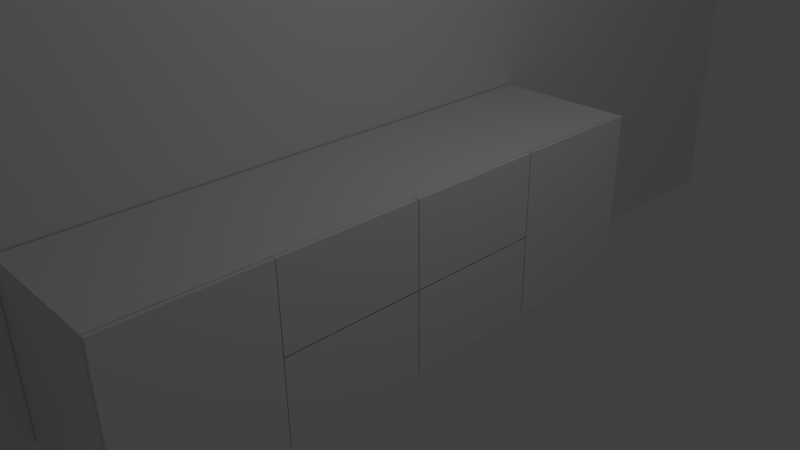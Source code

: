 # Source: bath-cabinet.blend  (saved by Blender 2.74.0; exported with 4.5.12 LTS)
import bpy
from mathutils import Matrix  # noqa: F401  (used for matrix-valued properties, if any)

bpy.ops.wm.read_factory_settings(use_empty=True)
scene = bpy.context.scene
scene.name = 'Scene'

# ---- collections
col_collection_1 = bpy.data.collections.new('Collection 1'); scene.collection.children.link(col_collection_1)

# ---- materials (node trees are filled in below, after node groups)
mat_material = bpy.data.materials.new('Material')
mat_material.alpha_threshold = 0.0
mat_material.use_transparent_shadow = False
mat_material.roughness = 0.5
mat_material.line_color = (0.0, 0.0, 0.0, 1.0)

# ---- material node trees

# ---- world
world_world = bpy.data.worlds.new('World'); scene.world = world_world
world_world.color = (0.05088, 0.05088, 0.05088)
world_world.use_sun_shadow = False
world_world.sun_shadow_jitter_overblur = 0.0
world_world.cycles.sampling_method = 'MANUAL'
world_world.cycles.sample_map_resolution = 256

# ---- cameras
cam_camera = bpy.data.cameras.new('Camera')
cam_camera.clip_end = 100.0
cam_camera.lens = 35.0
cam_camera.sensor_width = 32.0
cam_camera.sensor_height = 18.0
cam_camera.ortho_scale = 7.314
cam_camera.dof.focus_distance = 0.0
cam_camera.dof.aperture_fstop = 128.0

# ---- lights
light_lamp = bpy.data.lights.new('Lamp', 'POINT')
light_lamp.transmission_factor = 0.0
light_lamp.cutoff_distance = 30.0
light_lamp.energy = 100.0
light_lamp.shadow_buffer_clip_start = 1.001
light_lamp.shadow_soft_size = 0.1
light_lamp.shadow_maximum_resolution = 0.006
light_lamp.use_absolute_resolution = True
light_lamp.cycles.use_multiple_importance_sampling = False

# ---- meshes
me_plane = bpy.data.meshes.new('Plane')
me_plane.from_pydata([(-1.0, -1.0, 0.0), (1.0, -1.0, 0.0), (-1.0, 1.0, 0.0), (1.0, 1.0, 0.0)], [], [(0, 1, 3, 2)])
me_plane.use_remesh_preserve_volume = False
me_plane.use_remesh_preserve_attributes = False
me_plane.use_mirror_vertex_groups = False
me_plane.update()
me_cube = bpy.data.meshes.new('Cube')
me_cube.from_pydata([(1.0, 0.0, -1.0), (1.0, -0.9982, -1.0), (-1.0, -0.9982, -1.0), (-1.0, 0.0, -1.0), (1.0, 0.0, 1.0), (1.0, -0.9982, 1.0), (-1.0, -0.9982, 1.0), (-1.0, 0.0, 1.0), (1.0, -0.4982, -1.0), (1.0, 0.0, 0.0), (1.0, -0.9982, 0.0), (1.0, -0.4982, 1.0), (1.0, -0.4982, 0.0), (1.0, -0.5032, -0.98), (1.0, -0.9932, -0.98), (1.0, -0.9932, 0.0), (1.0, -0.9932, 0.98), (1.0, -0.5032, 0.98), (1.0, -0.5032, 0.0), (1.0, -0.5032, -0.98), (1.0, -0.9932, -0.98), (1.0, -0.9932, 0.0), (1.0, -0.9932, 0.98), (1.0, -0.5032, 0.98), (1.0, -0.5032, 0.0), (1.019, -0.5032, -0.98), (1.019, -0.9932, -0.98), (1.019, -0.9932, 2.241e-09), (1.019, -0.9932, 0.98), (1.019, -0.5032, 0.98), (1.019, -0.5032, 2.241e-09), (1.019, -0.4983, -0.9996), (1.019, -0.9981, -0.9996), (1.019, -0.9981, 2.278e-09), (1.019, -0.9981, 0.9996), (1.019, -0.4983, 0.9996), (1.019, -0.4983, 2.278e-09), (1.071, -0.4983, -0.9996), (1.071, -0.9981, -0.9996), (1.071, -0.9981, 6.556e-09), (1.071, -0.9981, 0.9996), (1.071, -0.4983, 0.9996), (1.071, -0.4983, 6.556e-09), (1.0, 0.0, 0.01005), (1.0, 0.0, 0.99), (1.0, -0.4932, 0.99), (1.0, -0.4932, 0.01005), (1.0, 0.0, -0.99), (1.0, -0.4932, -0.99), (1.0, 0.0, -0.01), (1.0, -0.4932, -0.01), (1.0, 0.0, 0.01005), (1.0, 0.0, 0.99), (1.0, -0.4932, 0.99), (1.0, -0.4932, 0.01005), (1.0, 0.0, -0.99), (1.0, -0.4932, -0.99), (1.0, 0.0, -0.01), (1.0, -0.4932, -0.01), (1.0, 0.0, 0.01005), (1.0, 0.0, 0.99), (1.0, -0.4932, 0.99), (1.0, -0.4932, 0.01005), (1.0, 0.0, -0.99), (1.0, -0.4932, -0.99), (1.0, 0.0, -0.01), (1.0, -0.4932, -0.01), (1.0, -0.003762, 0.01005), (1.0, -0.003762, 0.99), (1.0, -0.4932, 0.99), (1.0, -0.4932, 0.01005), (1.0, -0.003762, -0.99), (1.0, -0.4932, -0.99), (1.0, -0.003762, -0.01), (1.0, -0.4932, -0.01), (1.02, -0.003762, 0.01005), (1.02, -0.003762, 0.99), (1.02, -0.4932, 0.99), (1.02, -0.4932, 0.01005), (1.02, -0.003762, -0.99), (1.02, -0.4932, -0.99), (1.02, -0.003762, -0.01), (1.02, -0.4932, -0.01), (1.02, -0.001855, 0.01013), (1.02, -0.001855, 0.9975), (1.02, -0.4951, 0.9975), (1.02, -0.4951, 0.01013), (1.02, -0.001855, -0.9976), (1.02, -0.4951, -0.9976), (1.02, -0.001855, -0.01008), (1.02, -0.4951, -0.01008), (1.07, -0.001855, 0.01013), (1.07, -0.001855, 0.9975), (1.07, -0.4951, 0.9975), (1.07, -0.4951, 0.01013), (1.07, -0.001855, -0.9976), (1.07, -0.4951, -0.9976), (1.07, -0.001855, -0.01008), (1.07, -0.4951, -0.01008)], [], [(0, 8, 1, 2, 3), (4, 7, 6, 5, 11), (12, 11, 17, 18), (1, 10, 5, 6, 2), (4, 9, 0, 3, 7), (12, 8, 48, 50), (11, 12, 46, 45), (18, 17, 23, 24), (8, 12, 18, 13), (10, 1, 14, 15), (11, 5, 16, 17), (5, 10, 15, 16), (1, 8, 13, 14), (24, 23, 29, 30), (13, 18, 24, 19), (15, 14, 20, 21), (17, 16, 22, 23), (16, 15, 21, 22), (14, 13, 19, 20), (30, 29, 35, 36), (19, 24, 30, 25), (21, 20, 26, 27), (23, 22, 28, 29), (22, 21, 27, 28), (20, 19, 25, 26), (36, 35, 41, 42), (25, 30, 36, 31), (27, 26, 32, 33), (29, 28, 34, 35), (28, 27, 33, 34), (26, 25, 31, 32), (38, 37, 42, 41, 40, 39), (31, 36, 42, 37), (33, 32, 38, 39), (35, 34, 40, 41), (34, 33, 39, 40), (32, 31, 37, 38), (49, 50, 58, 57), (12, 9, 43, 46), (4, 11, 45, 44), (9, 4, 44, 43), (50, 48, 56, 58), (9, 12, 50, 49), (0, 9, 49, 47), (8, 0, 47, 48), (57, 58, 66, 65), (58, 56, 64, 66), (47, 49, 57, 55), (48, 47, 55, 56), (45, 46, 54, 53), (46, 43, 51, 54), (44, 45, 53, 52), (43, 44, 52, 51), (65, 66, 74, 73), (66, 64, 72, 74), (55, 57, 65, 63), (56, 55, 63, 64), (53, 54, 62, 61), (54, 51, 59, 62), (52, 53, 61, 60), (51, 52, 60, 59), (73, 74, 82, 81), (74, 72, 80, 82), (63, 65, 73, 71), (64, 63, 71, 72), (61, 62, 70, 69), (62, 59, 67, 70), (60, 61, 69, 68), (59, 60, 68, 67), (81, 82, 90, 89), (82, 80, 88, 90), (71, 73, 81, 79), (72, 71, 79, 80), (69, 70, 78, 77), (70, 67, 75, 78), (68, 69, 77, 76), (67, 68, 76, 75), (89, 90, 98, 97), (90, 88, 96, 98), (79, 81, 89, 87), (80, 79, 87, 88), (77, 78, 86, 85), (78, 75, 83, 86), (76, 77, 85, 84), (75, 76, 84, 83), (91, 92, 93, 94), (95, 97, 98, 96), (87, 89, 97, 95), (88, 87, 95, 96), (85, 86, 94, 93), (86, 83, 91, 94), (84, 85, 93, 92), (83, 84, 92, 91)])
me_cube.materials.append(mat_material)
me_cube.use_remesh_preserve_volume = False
me_cube.use_remesh_preserve_attributes = False
me_cube.use_mirror_vertex_groups = False
me_cube.update()

# ---- objects
ob_plane = bpy.data.objects.new('Plane', me_plane)
ob_cube = bpy.data.objects.new('Cube', me_cube)
ob_lamp = bpy.data.objects.new('Lamp', light_lamp)
ob_camera = bpy.data.objects.new('Camera', cam_camera)

# ---- transforms, parenting, visibility, modifiers, constraints
ob_plane.location = (-1.014, 0.0, 2.638)
ob_plane.rotation_euler = (-0.0, 1.571, 0.0)
ob_plane.scale = (5.018, 10.1, 5.018)
ob_plane.lineart.crease_threshold = 0.0
ob_cube.location = (0.0, -0.2343, 0.0)
ob_cube.scale = (1.0, 4.0, 1.2)
ob_cube.lock_rotations_4d = False
ob_cube.empty_display_type = 'ARROWS'
ob_cube.lineart.crease_threshold = 0.0
_m = ob_cube.modifiers.new('Mirror', 'MIRROR')
_m.use_axis = (False, True, False)
_m.use_clip = True
ob_lamp.location = (4.076, 1.005, 5.904)
ob_lamp.rotation_euler = (0.6503, 0.05522, 1.866)
ob_lamp.lock_rotations_4d = False
ob_lamp.empty_display_type = 'ARROWS'
ob_lamp.color = (0.0, 0.0, 0.0, 0.0)
ob_lamp.lineart.crease_threshold = 0.0
ob_camera.location = (7.481, -6.508, 5.344)
ob_camera.rotation_euler = (1.109, 0.01082, 0.8149)
ob_camera.lock_rotations_4d = False
ob_camera.empty_display_type = 'ARROWS'
ob_camera.color = (0.0, 0.0, 0.0, 0.0)
ob_camera.display_type = 'WIRE'
ob_camera.lineart.crease_threshold = 0.0

# ---- collection membership
col_collection_1.objects.link(ob_plane)
col_collection_1.objects.link(ob_cube)
col_collection_1.objects.link(ob_lamp)
col_collection_1.objects.link(ob_camera)

# ---- scene / render settings (as saved in the file)
scene.camera = ob_camera
scene.frame_start = 1; scene.frame_end = 250; scene.frame_set(0)
scene.render.engine = 'BLENDER_EEVEE_NEXT'
scene.render.resolution_percentage = 50
scene.render.dither_intensity = 0.0
scene.cycles.use_denoising = False
scene.cycles.samples = 10
scene.cycles.sampling_pattern = 'TABULATED_SOBOL'
scene.cycles.light_sampling_threshold = 0.0
scene.cycles.use_adaptive_sampling = False
scene.cycles.use_light_tree = False
scene.cycles.blur_glossy = 0.0
scene.cycles.pixel_filter_type = 'GAUSSIAN'
scene.cycles.sample_clamp_indirect = 0.0
scene.view_settings.view_transform = 'Standard'
bpy.context.view_layer.update()
